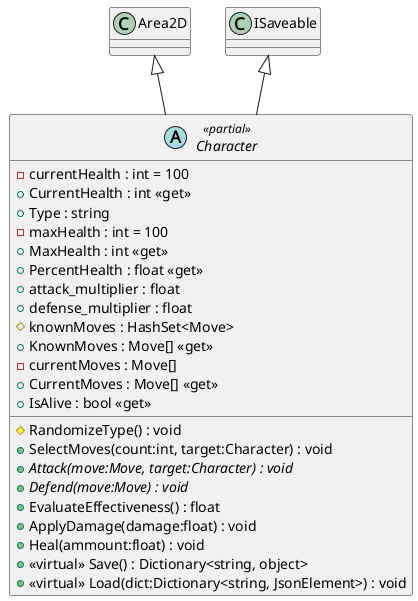

The diagram above was rendered by PlantUML. Its source (embedded in the PNG):
@startuml
abstract class Character <<partial>> {
    - currentHealth : int = 100
    + CurrentHealth : int <<get>>
    + Type : string
    - maxHealth : int = 100
    + MaxHealth : int <<get>>
    + PercentHealth : float <<get>>
    + attack_multiplier : float
    + defense_multiplier : float
    # knownMoves : HashSet<Move>
    + KnownMoves : Move[] <<get>>
    - currentMoves : Move[]
    + CurrentMoves : Move[] <<get>>
    + IsAlive : bool <<get>>
    # RandomizeType() : void
    + SelectMoves(count:int, target:Character) : void
    + {abstract} Attack(move:Move, target:Character) : void
    + {abstract} Defend(move:Move) : void
    + EvaluateEffectiveness() : float
    + ApplyDamage(damage:float) : void
    + Heal(ammount:float) : void
    + <<virtual>> Save() : Dictionary<string, object>
    + <<virtual>> Load(dict:Dictionary<string, JsonElement>) : void
}
Area2D <|-- Character
ISaveable <|-- Character
@enduml